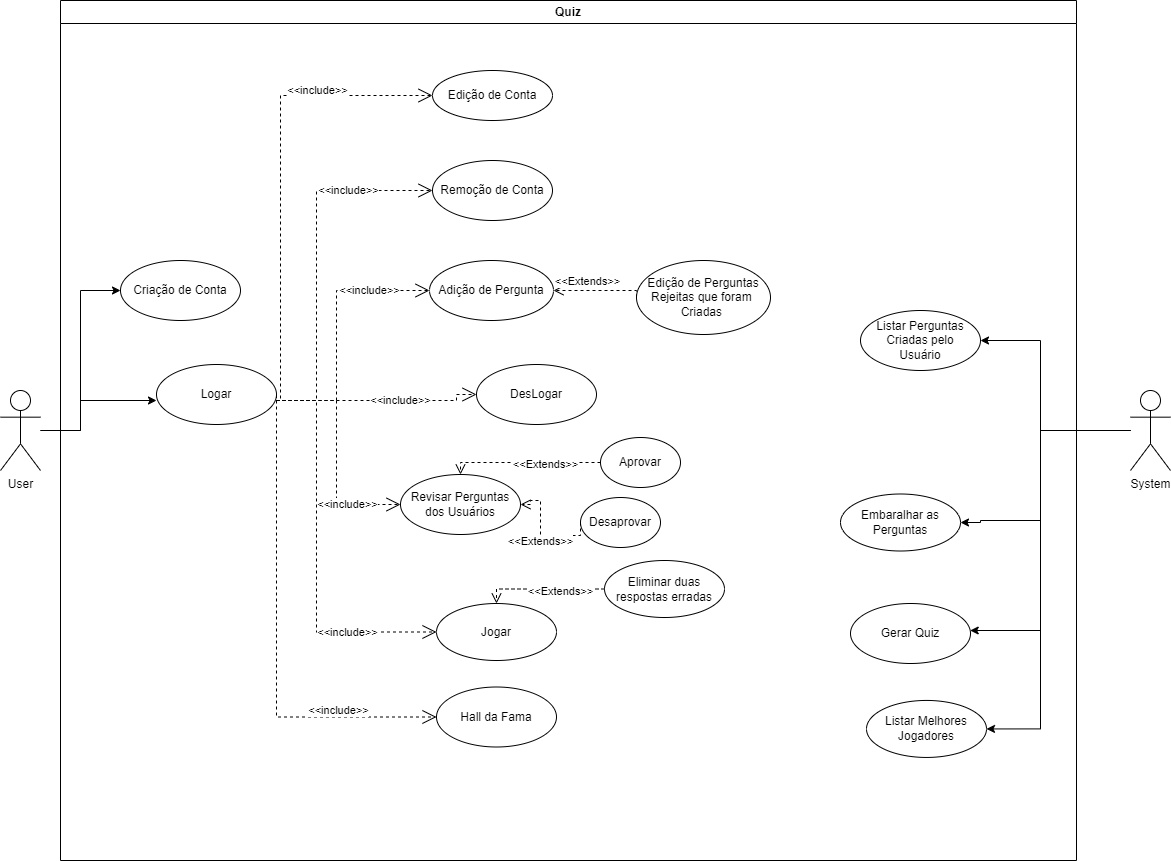

The diagram above was exported from draw.io. Its source (the exported page's mxGraphModel, read from the mxfile embedded in the PNG):
<mxGraphModel dx="1278" dy="547" grid="1" gridSize="10" guides="1" tooltips="1" connect="1" arrows="1" fold="1" page="1" pageScale="1" pageWidth="1169" pageHeight="827" math="0" shadow="0">
  <root>
    <mxCell id="0" />
    <mxCell id="1" parent="0" />
    <mxCell id="4ldqOeagIvQJublrWrcz-2" style="edgeStyle=orthogonalEdgeStyle;rounded=0;orthogonalLoop=1;jettySize=auto;html=1;entryX=0;entryY=0.5;entryDx=0;entryDy=0;" parent="1" source="l1sR73n_iMr6SfUtntXb-1" target="l1sR73n_iMr6SfUtntXb-4" edge="1">
      <mxGeometry relative="1" as="geometry" />
    </mxCell>
    <mxCell id="l1sR73n_iMr6SfUtntXb-1" value="User" style="shape=umlActor;verticalLabelPosition=bottom;verticalAlign=top;html=1;outlineConnect=0;" parent="1" vertex="1">
      <mxGeometry x="20" y="390" width="40" height="80" as="geometry" />
    </mxCell>
    <mxCell id="l1sR73n_iMr6SfUtntXb-6" value="Quiz" style="swimlane;whiteSpace=wrap;html=1;" parent="1" vertex="1">
      <mxGeometry x="80" width="1016" height="860" as="geometry" />
    </mxCell>
    <mxCell id="l1sR73n_iMr6SfUtntXb-2" value="Logar" style="ellipse;whiteSpace=wrap;html=1;" parent="l1sR73n_iMr6SfUtntXb-6" vertex="1">
      <mxGeometry x="96" y="364" width="120" height="60" as="geometry" />
    </mxCell>
    <mxCell id="l1sR73n_iMr6SfUtntXb-3" value="Jogar" style="ellipse;whiteSpace=wrap;html=1;" parent="l1sR73n_iMr6SfUtntXb-6" vertex="1">
      <mxGeometry x="376" y="603" width="120" height="57" as="geometry" />
    </mxCell>
    <mxCell id="l1sR73n_iMr6SfUtntXb-4" value="Criação de Conta" style="ellipse;whiteSpace=wrap;html=1;" parent="l1sR73n_iMr6SfUtntXb-6" vertex="1">
      <mxGeometry x="60" y="260" width="120" height="60" as="geometry" />
    </mxCell>
    <mxCell id="l1sR73n_iMr6SfUtntXb-7" value="DesLogar" style="ellipse;whiteSpace=wrap;html=1;" parent="l1sR73n_iMr6SfUtntXb-6" vertex="1">
      <mxGeometry x="416" y="364" width="120" height="60" as="geometry" />
    </mxCell>
    <mxCell id="l1sR73n_iMr6SfUtntXb-10" value="Edição de Conta" style="ellipse;whiteSpace=wrap;html=1;" parent="l1sR73n_iMr6SfUtntXb-6" vertex="1">
      <mxGeometry x="372" y="70" width="120" height="50" as="geometry" />
    </mxCell>
    <mxCell id="l1sR73n_iMr6SfUtntXb-13" value="Remoção de Conta" style="ellipse;whiteSpace=wrap;html=1;" parent="l1sR73n_iMr6SfUtntXb-6" vertex="1">
      <mxGeometry x="372" y="160" width="120" height="60" as="geometry" />
    </mxCell>
    <mxCell id="l1sR73n_iMr6SfUtntXb-19" value="Adição de Pergunta" style="ellipse;whiteSpace=wrap;html=1;" parent="l1sR73n_iMr6SfUtntXb-6" vertex="1">
      <mxGeometry x="369" y="260" width="124" height="60" as="geometry" />
    </mxCell>
    <mxCell id="l1sR73n_iMr6SfUtntXb-21" value="Listar Perguntas Criadas pelo &lt;br&gt;Usuário" style="ellipse;whiteSpace=wrap;html=1;" parent="l1sR73n_iMr6SfUtntXb-6" vertex="1">
      <mxGeometry x="800" y="310" width="120" height="60" as="geometry" />
    </mxCell>
    <mxCell id="l1sR73n_iMr6SfUtntXb-23" value="Edição de Perguntas Rejeitas que foram&amp;nbsp; &lt;br&gt;Criadas&amp;nbsp;" style="ellipse;whiteSpace=wrap;html=1;" parent="l1sR73n_iMr6SfUtntXb-6" vertex="1">
      <mxGeometry x="576" y="260" width="134" height="74" as="geometry" />
    </mxCell>
    <mxCell id="l1sR73n_iMr6SfUtntXb-25" value="Revisar Perguntas dos Usuários" style="ellipse;whiteSpace=wrap;html=1;" parent="l1sR73n_iMr6SfUtntXb-6" vertex="1">
      <mxGeometry x="340" y="474" width="120" height="60" as="geometry" />
    </mxCell>
    <mxCell id="l1sR73n_iMr6SfUtntXb-27" value="Hall da Fama" style="ellipse;whiteSpace=wrap;html=1;" parent="l1sR73n_iMr6SfUtntXb-6" vertex="1">
      <mxGeometry x="376" y="686.5" width="120" height="60" as="geometry" />
    </mxCell>
    <mxCell id="l1sR73n_iMr6SfUtntXb-36" value="Eliminar duas respostas erradas" style="ellipse;whiteSpace=wrap;html=1;" parent="l1sR73n_iMr6SfUtntXb-6" vertex="1">
      <mxGeometry x="544" y="560" width="120" height="57" as="geometry" />
    </mxCell>
    <mxCell id="l1sR73n_iMr6SfUtntXb-40" value="Embaralhar as Perguntas" style="ellipse;whiteSpace=wrap;html=1;" parent="l1sR73n_iMr6SfUtntXb-6" vertex="1">
      <mxGeometry x="780" y="493.5" width="120" height="57" as="geometry" />
    </mxCell>
    <mxCell id="4ldqOeagIvQJublrWrcz-5" value="&amp;lt;&amp;lt;include&amp;gt;&amp;gt;" style="endArrow=open;endSize=12;dashed=1;html=1;rounded=0;labelBackgroundColor=default;strokeColor=default;fontFamily=Helvetica;fontSize=11;fontColor=default;shape=connector;exitX=1;exitY=0.5;exitDx=0;exitDy=0;entryX=0;entryY=0.5;entryDx=0;entryDy=0;edgeStyle=orthogonalEdgeStyle;" parent="l1sR73n_iMr6SfUtntXb-6" source="l1sR73n_iMr6SfUtntXb-2" target="l1sR73n_iMr6SfUtntXb-10" edge="1">
      <mxGeometry x="0.5139" y="5" width="160" relative="1" as="geometry">
        <mxPoint x="756" y="410" as="sourcePoint" />
        <mxPoint x="916" y="410" as="targetPoint" />
        <Array as="points">
          <mxPoint x="216" y="400" />
          <mxPoint x="220" y="400" />
          <mxPoint x="220" y="95" />
        </Array>
        <mxPoint x="-1" as="offset" />
      </mxGeometry>
    </mxCell>
    <mxCell id="4ldqOeagIvQJublrWrcz-6" value="&amp;lt;&amp;lt;include&amp;gt;&amp;gt;" style="endArrow=open;endSize=12;dashed=1;html=1;rounded=0;labelBackgroundColor=default;strokeColor=default;fontFamily=Helvetica;fontSize=11;fontColor=default;shape=connector;exitX=1;exitY=0.5;exitDx=0;exitDy=0;entryX=0;entryY=0.5;entryDx=0;entryDy=0;edgeStyle=orthogonalEdgeStyle;" parent="l1sR73n_iMr6SfUtntXb-6" source="l1sR73n_iMr6SfUtntXb-2" target="l1sR73n_iMr6SfUtntXb-13" edge="1">
      <mxGeometry x="0.5508" width="160" relative="1" as="geometry">
        <mxPoint x="226" y="420" as="sourcePoint" />
        <mxPoint x="380" y="105" as="targetPoint" />
        <Array as="points">
          <mxPoint x="216" y="400" />
          <mxPoint x="256" y="400" />
          <mxPoint x="256" y="190" />
        </Array>
        <mxPoint as="offset" />
      </mxGeometry>
    </mxCell>
    <mxCell id="4ldqOeagIvQJublrWrcz-7" value="&amp;lt;&amp;lt;include&amp;gt;&amp;gt;" style="endArrow=open;endSize=12;dashed=1;html=1;rounded=0;labelBackgroundColor=default;strokeColor=default;fontFamily=Helvetica;fontSize=11;fontColor=default;shape=connector;exitX=1;exitY=0.5;exitDx=0;exitDy=0;entryX=0;entryY=0.5;entryDx=0;entryDy=0;edgeStyle=orthogonalEdgeStyle;" parent="l1sR73n_iMr6SfUtntXb-6" source="l1sR73n_iMr6SfUtntXb-2" target="l1sR73n_iMr6SfUtntXb-19" edge="1">
      <mxGeometry x="0.5508" width="160" relative="1" as="geometry">
        <mxPoint x="226" y="420" as="sourcePoint" />
        <mxPoint x="380" y="200" as="targetPoint" />
        <Array as="points">
          <mxPoint x="216" y="400" />
          <mxPoint x="276" y="400" />
          <mxPoint x="276" y="290" />
        </Array>
        <mxPoint as="offset" />
      </mxGeometry>
    </mxCell>
    <mxCell id="4ldqOeagIvQJublrWrcz-9" value="&amp;lt;&amp;lt;include&amp;gt;&amp;gt;" style="endArrow=open;endSize=12;dashed=1;html=1;rounded=0;labelBackgroundColor=default;strokeColor=default;fontFamily=Helvetica;fontSize=11;fontColor=default;shape=connector;exitX=1;exitY=0.5;exitDx=0;exitDy=0;entryX=0;entryY=0.5;entryDx=0;entryDy=0;edgeStyle=orthogonalEdgeStyle;" parent="l1sR73n_iMr6SfUtntXb-6" source="l1sR73n_iMr6SfUtntXb-2" target="l1sR73n_iMr6SfUtntXb-7" edge="1">
      <mxGeometry x="0.2222" width="160" relative="1" as="geometry">
        <mxPoint x="226" y="420" as="sourcePoint" />
        <mxPoint x="376" y="300" as="targetPoint" />
        <Array as="points">
          <mxPoint x="216" y="400" />
          <mxPoint x="396" y="400" />
          <mxPoint x="396" y="394" />
        </Array>
        <mxPoint as="offset" />
      </mxGeometry>
    </mxCell>
    <mxCell id="4ldqOeagIvQJublrWrcz-10" value="&amp;lt;&amp;lt;include&amp;gt;&amp;gt;" style="endArrow=open;endSize=12;dashed=1;html=1;rounded=0;labelBackgroundColor=default;strokeColor=default;fontFamily=Helvetica;fontSize=11;fontColor=default;shape=connector;exitX=1;exitY=0.5;exitDx=0;exitDy=0;entryX=0;entryY=0.5;entryDx=0;entryDy=0;edgeStyle=orthogonalEdgeStyle;" parent="l1sR73n_iMr6SfUtntXb-6" source="l1sR73n_iMr6SfUtntXb-2" target="l1sR73n_iMr6SfUtntXb-25" edge="1">
      <mxGeometry x="0.5508" width="160" relative="1" as="geometry">
        <mxPoint x="226" y="420" as="sourcePoint" />
        <mxPoint x="382" y="200" as="targetPoint" />
        <Array as="points">
          <mxPoint x="216" y="400" />
          <mxPoint x="276" y="400" />
          <mxPoint x="276" y="504" />
        </Array>
        <mxPoint as="offset" />
      </mxGeometry>
    </mxCell>
    <mxCell id="4ldqOeagIvQJublrWrcz-13" value="&amp;lt;&amp;lt;include&amp;gt;&amp;gt;" style="endArrow=open;endSize=12;dashed=1;html=1;rounded=0;labelBackgroundColor=default;strokeColor=default;fontFamily=Helvetica;fontSize=11;fontColor=default;shape=connector;exitX=1;exitY=0.5;exitDx=0;exitDy=0;entryX=0;entryY=0.5;entryDx=0;entryDy=0;edgeStyle=orthogonalEdgeStyle;" parent="l1sR73n_iMr6SfUtntXb-6" source="l1sR73n_iMr6SfUtntXb-2" target="l1sR73n_iMr6SfUtntXb-3" edge="1">
      <mxGeometry x="0.5508" width="160" relative="1" as="geometry">
        <mxPoint x="215.99999999999636" y="437" as="sourcePoint" />
        <mxPoint x="382" y="243" as="targetPoint" />
        <Array as="points">
          <mxPoint x="216" y="400" />
          <mxPoint x="256" y="400" />
          <mxPoint x="256" y="631" />
        </Array>
        <mxPoint as="offset" />
      </mxGeometry>
    </mxCell>
    <mxCell id="4ldqOeagIvQJublrWrcz-14" value="&amp;lt;&amp;lt;include&amp;gt;&amp;gt;" style="endArrow=open;endSize=12;dashed=1;html=1;rounded=0;labelBackgroundColor=default;strokeColor=default;fontFamily=Helvetica;fontSize=11;fontColor=default;shape=connector;exitX=1;exitY=0.5;exitDx=0;exitDy=0;entryX=0;entryY=0.5;entryDx=0;entryDy=0;edgeStyle=orthogonalEdgeStyle;" parent="l1sR73n_iMr6SfUtntXb-6" source="l1sR73n_iMr6SfUtntXb-2" target="l1sR73n_iMr6SfUtntXb-27" edge="1">
      <mxGeometry x="0.5881" y="7" width="160" relative="1" as="geometry">
        <mxPoint x="215.99999999999636" y="430.5" as="sourcePoint" />
        <mxPoint x="382" y="141.5" as="targetPoint" />
        <Array as="points">
          <mxPoint x="216" y="717" />
        </Array>
        <mxPoint x="1" as="offset" />
      </mxGeometry>
    </mxCell>
    <mxCell id="4ldqOeagIvQJublrWrcz-19" value="&amp;lt;&amp;lt;Extends&amp;gt;&amp;gt;" style="html=1;verticalAlign=bottom;endArrow=open;dashed=1;endSize=8;rounded=0;labelBackgroundColor=default;strokeColor=default;fontFamily=Helvetica;fontSize=11;fontColor=default;shape=connector;entryX=0.5;entryY=0;entryDx=0;entryDy=0;exitX=0;exitY=0.5;exitDx=0;exitDy=0;edgeStyle=orthogonalEdgeStyle;" parent="l1sR73n_iMr6SfUtntXb-6" source="l1sR73n_iMr6SfUtntXb-36" target="l1sR73n_iMr6SfUtntXb-3" edge="1">
      <mxGeometry x="-0.2697" y="11" relative="1" as="geometry">
        <mxPoint x="876" y="440" as="sourcePoint" />
        <mxPoint x="796" y="440" as="targetPoint" />
        <Array as="points">
          <mxPoint x="436" y="589" />
        </Array>
        <mxPoint x="1" as="offset" />
      </mxGeometry>
    </mxCell>
    <mxCell id="ADTLMfhYPbpZPikJm4bB-1" value="Gerar Quiz" style="ellipse;whiteSpace=wrap;html=1;" parent="l1sR73n_iMr6SfUtntXb-6" vertex="1">
      <mxGeometry x="790" y="603" width="120" height="60" as="geometry" />
    </mxCell>
    <mxCell id="ADTLMfhYPbpZPikJm4bB-5" value="&amp;lt;&amp;lt;Extends&amp;gt;&amp;gt;" style="html=1;verticalAlign=bottom;endArrow=open;dashed=1;endSize=8;rounded=0;labelBackgroundColor=default;strokeColor=default;fontFamily=Helvetica;fontSize=11;fontColor=default;shape=connector;entryX=1;entryY=0.5;entryDx=0;entryDy=0;exitX=0;exitY=0.5;exitDx=0;exitDy=0;edgeStyle=orthogonalEdgeStyle;" parent="l1sR73n_iMr6SfUtntXb-6" source="l1sR73n_iMr6SfUtntXb-23" target="l1sR73n_iMr6SfUtntXb-19" edge="1">
      <mxGeometry x="0.2385" relative="1" as="geometry">
        <mxPoint x="575.9999999999968" y="290.06" as="sourcePoint" />
        <mxPoint x="456.00000000000364" y="360.06" as="targetPoint" />
        <Array as="points">
          <mxPoint x="506" y="290" />
          <mxPoint x="506" y="290" />
        </Array>
        <mxPoint as="offset" />
      </mxGeometry>
    </mxCell>
    <mxCell id="ADTLMfhYPbpZPikJm4bB-6" value="Listar Melhores Jogadores" style="ellipse;whiteSpace=wrap;html=1;" parent="l1sR73n_iMr6SfUtntXb-6" vertex="1">
      <mxGeometry x="806" y="699.94" width="120" height="57" as="geometry" />
    </mxCell>
    <mxCell id="ADTLMfhYPbpZPikJm4bB-10" value="Aprovar" style="ellipse;whiteSpace=wrap;html=1;" parent="l1sR73n_iMr6SfUtntXb-6" vertex="1">
      <mxGeometry x="540" y="437" width="80" height="50" as="geometry" />
    </mxCell>
    <mxCell id="ADTLMfhYPbpZPikJm4bB-11" value="Desaprovar" style="ellipse;whiteSpace=wrap;html=1;" parent="l1sR73n_iMr6SfUtntXb-6" vertex="1">
      <mxGeometry x="520" y="497" width="80" height="50" as="geometry" />
    </mxCell>
    <mxCell id="ADTLMfhYPbpZPikJm4bB-12" value="&amp;lt;&amp;lt;Extends&amp;gt;&amp;gt;" style="html=1;verticalAlign=bottom;endArrow=open;dashed=1;endSize=8;rounded=0;labelBackgroundColor=default;strokeColor=default;fontFamily=Helvetica;fontSize=11;fontColor=default;shape=connector;entryX=0.5;entryY=0;entryDx=0;entryDy=0;exitX=0;exitY=0.5;exitDx=0;exitDy=0;edgeStyle=orthogonalEdgeStyle;" parent="l1sR73n_iMr6SfUtntXb-6" source="ADTLMfhYPbpZPikJm4bB-10" target="l1sR73n_iMr6SfUtntXb-25" edge="1">
      <mxGeometry x="-0.2697" y="11" relative="1" as="geometry">
        <mxPoint x="599.9999999999968" y="598.5" as="sourcePoint" />
        <mxPoint x="506.0000000000034" y="641.5" as="targetPoint" />
        <Array as="points">
          <mxPoint x="400" y="462" />
        </Array>
        <mxPoint x="1" as="offset" />
      </mxGeometry>
    </mxCell>
    <mxCell id="ADTLMfhYPbpZPikJm4bB-13" value="&amp;lt;&amp;lt;Extends&amp;gt;&amp;gt;" style="html=1;verticalAlign=bottom;endArrow=open;dashed=1;endSize=8;rounded=0;labelBackgroundColor=default;strokeColor=default;fontFamily=Helvetica;fontSize=11;fontColor=default;shape=connector;entryX=1;entryY=0.5;entryDx=0;entryDy=0;exitX=0;exitY=0.5;exitDx=0;exitDy=0;edgeStyle=orthogonalEdgeStyle;" parent="l1sR73n_iMr6SfUtntXb-6" source="ADTLMfhYPbpZPikJm4bB-11" target="l1sR73n_iMr6SfUtntXb-25" edge="1">
      <mxGeometry x="-0.0536" y="-15" relative="1" as="geometry">
        <mxPoint x="500" y="476.5" as="sourcePoint" />
        <mxPoint x="470" y="514" as="targetPoint" />
        <Array as="points">
          <mxPoint x="480" y="535" />
          <mxPoint x="480" y="500" />
          <mxPoint x="470" y="500" />
          <mxPoint x="470" y="504" />
        </Array>
        <mxPoint x="-15" y="15" as="offset" />
      </mxGeometry>
    </mxCell>
    <mxCell id="4ldqOeagIvQJublrWrcz-20" style="edgeStyle=orthogonalEdgeStyle;shape=connector;rounded=0;orthogonalLoop=1;jettySize=auto;html=1;entryX=1;entryY=0.5;entryDx=0;entryDy=0;labelBackgroundColor=default;strokeColor=default;fontFamily=Helvetica;fontSize=11;fontColor=default;endArrow=classic;" parent="1" source="l1sR73n_iMr6SfUtntXb-39" target="l1sR73n_iMr6SfUtntXb-21" edge="1">
      <mxGeometry relative="1" as="geometry">
        <Array as="points">
          <mxPoint x="1060" y="430" />
          <mxPoint x="1060" y="340" />
        </Array>
      </mxGeometry>
    </mxCell>
    <mxCell id="4ldqOeagIvQJublrWrcz-21" style="edgeStyle=orthogonalEdgeStyle;shape=connector;rounded=0;orthogonalLoop=1;jettySize=auto;html=1;entryX=1;entryY=0.5;entryDx=0;entryDy=0;labelBackgroundColor=default;strokeColor=default;fontFamily=Helvetica;fontSize=11;fontColor=default;endArrow=classic;" parent="1" source="l1sR73n_iMr6SfUtntXb-39" target="l1sR73n_iMr6SfUtntXb-40" edge="1">
      <mxGeometry relative="1" as="geometry">
        <Array as="points">
          <mxPoint x="1060" y="430" />
          <mxPoint x="1060" y="520" />
          <mxPoint x="1000" y="520" />
          <mxPoint x="1000" y="522" />
        </Array>
      </mxGeometry>
    </mxCell>
    <mxCell id="ADTLMfhYPbpZPikJm4bB-2" style="edgeStyle=orthogonalEdgeStyle;rounded=0;orthogonalLoop=1;jettySize=auto;html=1;" parent="1" target="ADTLMfhYPbpZPikJm4bB-1" edge="1">
      <mxGeometry relative="1" as="geometry">
        <mxPoint x="1150" y="430" as="sourcePoint" />
        <mxPoint x="1010" y="639.94" as="targetPoint" />
        <Array as="points">
          <mxPoint x="1150" y="430" />
          <mxPoint x="1060" y="430" />
          <mxPoint x="1060" y="630" />
        </Array>
      </mxGeometry>
    </mxCell>
    <mxCell id="ADTLMfhYPbpZPikJm4bB-7" style="edgeStyle=orthogonalEdgeStyle;rounded=0;orthogonalLoop=1;jettySize=auto;html=1;entryX=1;entryY=0.5;entryDx=0;entryDy=0;" parent="1" target="ADTLMfhYPbpZPikJm4bB-6" edge="1">
      <mxGeometry relative="1" as="geometry">
        <mxPoint x="1150" y="430" as="sourcePoint" />
        <mxPoint x="1010" y="739.94" as="targetPoint" />
        <Array as="points">
          <mxPoint x="1150" y="430" />
          <mxPoint x="1060" y="430" />
          <mxPoint x="1060" y="728" />
        </Array>
      </mxGeometry>
    </mxCell>
    <mxCell id="l1sR73n_iMr6SfUtntXb-39" value="System" style="shape=umlActor;verticalLabelPosition=bottom;verticalAlign=top;html=1;outlineConnect=0;" parent="1" vertex="1">
      <mxGeometry x="1150" y="390" width="40" height="80" as="geometry" />
    </mxCell>
    <mxCell id="4ldqOeagIvQJublrWrcz-3" style="edgeStyle=orthogonalEdgeStyle;rounded=0;orthogonalLoop=1;jettySize=auto;html=1;" parent="1" source="l1sR73n_iMr6SfUtntXb-1" edge="1">
      <mxGeometry relative="1" as="geometry">
        <mxPoint x="70" y="440" as="sourcePoint" />
        <mxPoint x="176" y="400" as="targetPoint" />
        <Array as="points">
          <mxPoint x="100" y="430" />
          <mxPoint x="100" y="400" />
        </Array>
      </mxGeometry>
    </mxCell>
  </root>
</mxGraphModel>